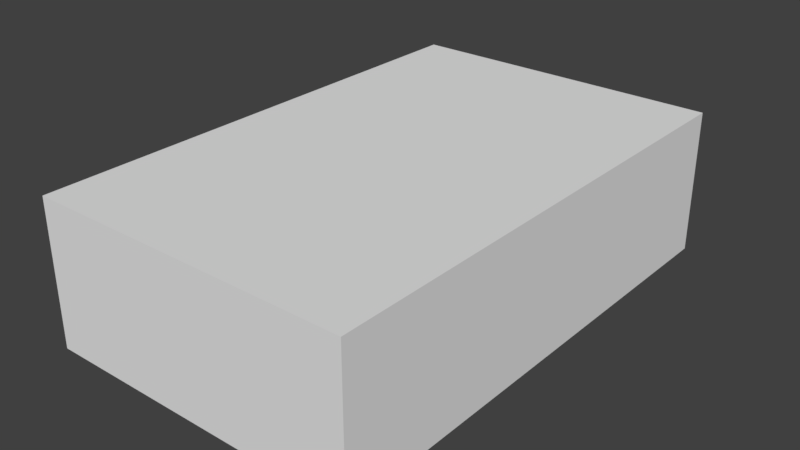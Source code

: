 # Source: BC.blend  (saved by Blender 2.78.0; exported with 4.5.12 LTS)
import bpy
from mathutils import Matrix  # noqa: F401  (used for matrix-valued properties, if any)

bpy.ops.wm.read_factory_settings(use_empty=True)
scene = bpy.context.scene
scene.name = 'Scene'

# ---- collections
col_collection_1 = bpy.data.collections.new('Collection 1'); scene.collection.children.link(col_collection_1)

# ---- world
world_world = bpy.data.worlds.new('World'); scene.world = world_world
world_world.color = (0.05088, 0.05088, 0.05088)
world_world.use_sun_shadow = False
world_world.sun_shadow_jitter_overblur = 0.0
world_world.cycles.sampling_method = 'MANUAL'

# ---- meshes
me_cube_007 = bpy.data.meshes.new('Cube.007')
me_cube_007.from_pydata([(-0.8003, -1.25, -0.36), (-0.8003, -1.25, 0.36), (-0.8003, 1.25, -0.36), (-0.8003, 1.25, 0.36), (0.8003, -1.25, -0.36), (0.8003, -1.25, 0.36), (0.8003, 1.25, -0.36), (0.8003, 1.25, 0.36)], [], [(0, 1, 3, 2), (2, 3, 7, 6), (6, 7, 5, 4), (4, 5, 1, 0), (2, 6, 4, 0), (7, 3, 1, 5)])
me_cube_007.use_remesh_preserve_volume = False
me_cube_007.use_remesh_preserve_attributes = False
me_cube_007.use_mirror_vertex_groups = False
me_cube_007.update()

# ---- objects
ob_cube_007 = bpy.data.objects.new('Cube.007', me_cube_007)

# ---- transforms, parenting, visibility, modifiers, constraints
ob_cube_007.location = (0.0, 0.0, 0.0)
ob_cube_007.scale = (4.0, 4.0, 4.0)
ob_cube_007.lineart.crease_threshold = 0.0

# ---- collection membership
col_collection_1.objects.link(ob_cube_007)

# ---- scene / render settings (as saved in the file)
scene.frame_start = 1; scene.frame_end = 250; scene.frame_set(1)
scene.render.engine = 'BLENDER_EEVEE_NEXT'
scene.render.resolution_percentage = 50
scene.render.dither_intensity = 0.0
scene.cycles.use_denoising = False
scene.cycles.samples = 128
scene.cycles.sampling_pattern = 'TABULATED_SOBOL'
scene.cycles.light_sampling_threshold = 0.0
scene.cycles.use_adaptive_sampling = False
scene.cycles.use_light_tree = False
scene.cycles.blur_glossy = 0.0
scene.cycles.sample_clamp_indirect = 0.0
scene.view_settings.view_transform = 'Standard'
bpy.context.view_layer.update()

# ---- added for rendering (the .blend has no active camera and no usable light): camera, sun
cam_auto = bpy.data.cameras.new('AutoCamera')
cam_auto.lens = 50.0
cam_auto.sensor_width = 36.0
cam_auto.clip_end = 1000.0
ob_auto_camera = bpy.data.objects.new('AutoCamera', cam_auto)
scene.collection.objects.link(ob_auto_camera)
ob_auto_camera.location = (11.305, -13.566, 9.04399)
ob_auto_camera.rotation_euler = (1.09748, -7.21219e-08, 0.694738)
scene.camera = ob_auto_camera
light_auto_sun = bpy.data.lights.new('AutoSun', 'SUN')
light_auto_sun.energy = 3.0
light_auto_sun.angle = 0.0523599
ob_auto_sun = bpy.data.objects.new('AutoSun', light_auto_sun)
scene.collection.objects.link(ob_auto_sun)
ob_auto_sun.rotation_euler = (0.872665, 0.174533, 0.523599)
bpy.context.view_layer.update()
